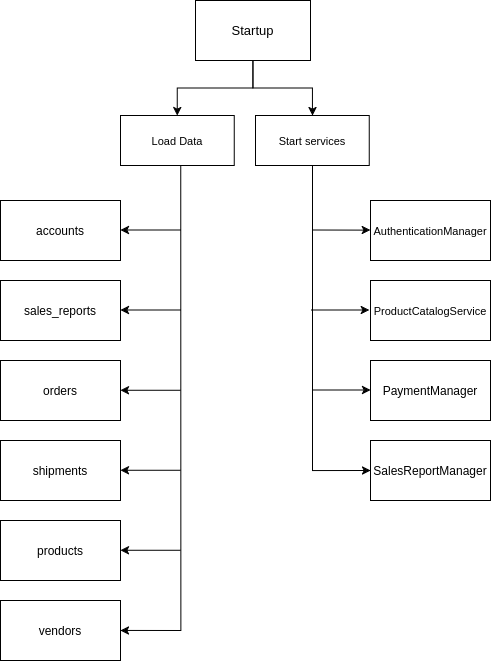

The diagram above was exported from draw.io. Its source (the exported page's mxGraphModel, read from the mxfile embedded in the PNG):
<mxGraphModel dx="1475" dy="973" grid="1" gridSize="10" guides="1" tooltips="1" connect="1" arrows="1" fold="1" page="1" pageScale="1" pageWidth="850" pageHeight="1100" math="0" shadow="0">
  <root>
    <mxCell id="0" />
    <mxCell id="1" parent="0" />
    <mxCell id="b-fcAsXe03iZVn4cq10w-4" value="" style="edgeStyle=orthogonalEdgeStyle;rounded=0;orthogonalLoop=1;jettySize=auto;html=1;" parent="1" source="b-fcAsXe03iZVn4cq10w-1" target="b-fcAsXe03iZVn4cq10w-2" edge="1">
      <mxGeometry relative="1" as="geometry" />
    </mxCell>
    <mxCell id="b-fcAsXe03iZVn4cq10w-26" style="edgeStyle=orthogonalEdgeStyle;rounded=0;orthogonalLoop=1;jettySize=auto;html=1;" parent="1" source="b-fcAsXe03iZVn4cq10w-1" target="b-fcAsXe03iZVn4cq10w-17" edge="1">
      <mxGeometry relative="1" as="geometry" />
    </mxCell>
    <mxCell id="b-fcAsXe03iZVn4cq10w-1" value="&lt;div&gt;&lt;font style=&quot;font-size: 13px;&quot;&gt;&lt;span id=&quot;docs-internal-guid-29611037-7fff-249a-b8e1-f63055fb0464&quot; style=&quot;font-family: Arial, sans-serif; color: rgb(0, 0, 0); background-color: transparent; font-weight: 400; font-style: normal; font-variant: normal; text-decoration: none; vertical-align: baseline; white-space: pre-wrap;&quot;&gt;Startup&lt;/span&gt;&lt;/font&gt;&lt;/div&gt;" style="rounded=0;whiteSpace=wrap;html=1;" parent="1" vertex="1">
      <mxGeometry x="365" y="100" width="115" height="60" as="geometry" />
    </mxCell>
    <mxCell id="b-fcAsXe03iZVn4cq10w-10" style="edgeStyle=orthogonalEdgeStyle;rounded=0;orthogonalLoop=1;jettySize=auto;html=1;entryX=0;entryY=0.5;entryDx=0;entryDy=0;" parent="1" source="b-fcAsXe03iZVn4cq10w-2" target="b-fcAsXe03iZVn4cq10w-9" edge="1">
      <mxGeometry relative="1" as="geometry">
        <mxPoint x="481.875" y="660" as="targetPoint" />
        <Array as="points">
          <mxPoint x="482" y="570" />
        </Array>
      </mxGeometry>
    </mxCell>
    <mxCell id="b-fcAsXe03iZVn4cq10w-2" value="&lt;div&gt;&lt;font style=&quot;font-size: 11px;&quot;&gt;&lt;span id=&quot;docs-internal-guid-29611037-7fff-249a-b8e1-f63055fb0464&quot; style=&quot;font-family: Arial, sans-serif; color: rgb(0, 0, 0); background-color: transparent; font-weight: 400; font-style: normal; font-variant: normal; text-decoration: none; vertical-align: baseline; white-space: pre-wrap;&quot;&gt;Start services&lt;/span&gt;&lt;/font&gt;&lt;/div&gt;" style="rounded=0;whiteSpace=wrap;html=1;" parent="1" vertex="1">
      <mxGeometry x="425" y="215" width="113.75" height="50" as="geometry" />
    </mxCell>
    <mxCell id="b-fcAsXe03iZVn4cq10w-5" value="&lt;div&gt;&lt;font style=&quot;font-size: 11px;&quot;&gt;&lt;span id=&quot;docs-internal-guid-f2aa2969-7fff-fbcd-5fb4-baf2c801ebc9&quot; style=&quot;font-family: Arial, sans-serif; color: rgb(0, 0, 0); background-color: transparent; font-weight: 400; font-style: normal; font-variant: normal; text-decoration: none; vertical-align: baseline; white-space: pre-wrap;&quot;&gt;AuthenticationManager&lt;/span&gt;&lt;/font&gt;&lt;/div&gt;" style="rounded=0;whiteSpace=wrap;html=1;" parent="1" vertex="1">
      <mxGeometry x="540" y="300" width="120" height="60" as="geometry" />
    </mxCell>
    <mxCell id="b-fcAsXe03iZVn4cq10w-6" value="&lt;div&gt;&lt;font style=&quot;font-size: 11px;&quot;&gt;&lt;span id=&quot;docs-internal-guid-29611037-7fff-249a-b8e1-f63055fb0464&quot; style=&quot;font-family: Arial, sans-serif; color: rgb(0, 0, 0); background-color: transparent; font-weight: 400; font-style: normal; font-variant: normal; text-decoration: none; vertical-align: baseline; white-space: pre-wrap;&quot;&gt;ProductCatalogService&lt;/span&gt;&lt;/font&gt;&lt;/div&gt;" style="rounded=0;whiteSpace=wrap;html=1;" parent="1" vertex="1">
      <mxGeometry x="540" y="380" width="120" height="60" as="geometry" />
    </mxCell>
    <mxCell id="b-fcAsXe03iZVn4cq10w-7" value="&lt;div&gt;&lt;font&gt;&lt;span id=&quot;docs-internal-guid-2157bddf-7fff-4cda-fe63-cda0a7237a28&quot; style=&quot;font-family: Arial, sans-serif; color: rgb(0, 0, 0); background-color: transparent; font-weight: 400; font-style: normal; font-variant: normal; text-decoration: none; vertical-align: baseline; white-space: pre-wrap;&quot;&gt;PaymentManager&lt;/span&gt;&lt;/font&gt;&lt;/div&gt;" style="rounded=0;whiteSpace=wrap;html=1;" parent="1" vertex="1">
      <mxGeometry x="540" y="460" width="120" height="60" as="geometry" />
    </mxCell>
    <mxCell id="b-fcAsXe03iZVn4cq10w-9" value="&lt;font&gt;&lt;span id=&quot;docs-internal-guid-c150538a-7fff-83f4-3e70-39c106a3e81a&quot; style=&quot;font-family: Arial, sans-serif; color: rgb(0, 0, 0); background-color: transparent; font-weight: 400; font-style: normal; font-variant: normal; text-decoration: none; vertical-align: baseline; white-space: pre-wrap;&quot;&gt;SalesReportManager&lt;/span&gt;&lt;/font&gt;" style="rounded=0;whiteSpace=wrap;html=1;" parent="1" vertex="1">
      <mxGeometry x="540" y="540" width="120" height="60" as="geometry" />
    </mxCell>
    <mxCell id="b-fcAsXe03iZVn4cq10w-11" value="" style="endArrow=classic;html=1;rounded=0;entryX=-0.014;entryY=0.619;entryDx=0;entryDy=0;entryPerimeter=0;" parent="1" edge="1">
      <mxGeometry width="50" height="50" relative="1" as="geometry">
        <mxPoint x="481.68" y="329.5" as="sourcePoint" />
        <mxPoint x="539.9999999999999" y="329.6400000000001" as="targetPoint" />
      </mxGeometry>
    </mxCell>
    <mxCell id="b-fcAsXe03iZVn4cq10w-13" value="" style="endArrow=classic;html=1;rounded=0;entryX=-0.014;entryY=0.619;entryDx=0;entryDy=0;entryPerimeter=0;" parent="1" edge="1">
      <mxGeometry width="50" height="50" relative="1" as="geometry">
        <mxPoint x="480.75" y="409.5" as="sourcePoint" />
        <mxPoint x="538.75" y="409.5" as="targetPoint" />
      </mxGeometry>
    </mxCell>
    <mxCell id="b-fcAsXe03iZVn4cq10w-14" value="" style="endArrow=classic;html=1;rounded=0;entryX=-0.014;entryY=0.619;entryDx=0;entryDy=0;entryPerimeter=0;" parent="1" edge="1">
      <mxGeometry width="50" height="50" relative="1" as="geometry">
        <mxPoint x="482" y="489.5" as="sourcePoint" />
        <mxPoint x="540" y="489.5" as="targetPoint" />
      </mxGeometry>
    </mxCell>
    <mxCell id="b-fcAsXe03iZVn4cq10w-23" style="edgeStyle=orthogonalEdgeStyle;rounded=0;orthogonalLoop=1;jettySize=auto;html=1;entryX=1;entryY=0.5;entryDx=0;entryDy=0;exitX=0.531;exitY=0.996;exitDx=0;exitDy=0;exitPerimeter=0;" parent="1" source="b-fcAsXe03iZVn4cq10w-17" target="nk6sgdTab_wRjYEzXu5p-3" edge="1">
      <mxGeometry relative="1" as="geometry">
        <mxPoint x="350" y="730" as="targetPoint" />
        <mxPoint x="406.9000000000001" y="265" as="sourcePoint" />
        <Array as="points">
          <mxPoint x="350" y="730" />
        </Array>
      </mxGeometry>
    </mxCell>
    <mxCell id="b-fcAsXe03iZVn4cq10w-17" value="&lt;div&gt;&lt;font style=&quot;font-size: 11px;&quot;&gt;&lt;span id=&quot;docs-internal-guid-29611037-7fff-249a-b8e1-f63055fb0464&quot; style=&quot;font-family: Arial, sans-serif; color: rgb(0, 0, 0); background-color: transparent; font-weight: 400; font-style: normal; font-variant: normal; text-decoration: none; vertical-align: baseline; white-space: pre-wrap;&quot;&gt;Load Data&lt;/span&gt;&lt;/font&gt;&lt;/div&gt;" style="rounded=0;whiteSpace=wrap;html=1;" parent="1" vertex="1">
      <mxGeometry x="290" y="215" width="113.75" height="50" as="geometry" />
    </mxCell>
    <mxCell id="b-fcAsXe03iZVn4cq10w-19" value="&lt;font&gt;&lt;span id=&quot;docs-internal-guid-f2aa2969-7fff-fbcd-5fb4-baf2c801ebc9&quot; style=&quot;font-family: Arial, sans-serif; color: rgb(0, 0, 0); background-color: transparent; font-weight: 400; font-style: normal; font-variant: normal; text-decoration: none; vertical-align: baseline; white-space: pre-wrap;&quot;&gt;accounts&lt;/span&gt;&lt;/font&gt;" style="rounded=0;whiteSpace=wrap;html=1;" parent="1" vertex="1">
      <mxGeometry x="170" y="300" width="120" height="60" as="geometry" />
    </mxCell>
    <mxCell id="b-fcAsXe03iZVn4cq10w-21" value="&lt;font&gt;&lt;span id=&quot;docs-internal-guid-f2aa2969-7fff-fbcd-5fb4-baf2c801ebc9&quot; style=&quot;font-family: Arial, sans-serif; color: rgb(0, 0, 0); background-color: transparent; font-weight: 400; font-style: normal; font-variant: normal; text-decoration: none; vertical-align: baseline; white-space: pre-wrap;&quot;&gt;sales_reports&lt;/span&gt;&lt;/font&gt;" style="rounded=0;whiteSpace=wrap;html=1;" parent="1" vertex="1">
      <mxGeometry x="170" y="380" width="120" height="60" as="geometry" />
    </mxCell>
    <mxCell id="b-fcAsXe03iZVn4cq10w-22" value="&lt;font&gt;&lt;span id=&quot;docs-internal-guid-f2aa2969-7fff-fbcd-5fb4-baf2c801ebc9&quot; style=&quot;font-family: Arial, sans-serif; color: rgb(0, 0, 0); background-color: transparent; font-weight: 400; font-style: normal; font-variant: normal; text-decoration: none; vertical-align: baseline; white-space: pre-wrap;&quot;&gt;orders&lt;/span&gt;&lt;/font&gt;" style="rounded=0;whiteSpace=wrap;html=1;" parent="1" vertex="1">
      <mxGeometry x="170" y="460" width="120" height="60" as="geometry" />
    </mxCell>
    <mxCell id="b-fcAsXe03iZVn4cq10w-24" value="" style="endArrow=classic;html=1;rounded=0;entryX=1;entryY=1;entryDx=0;entryDy=0;" parent="1" edge="1">
      <mxGeometry width="50" height="50" relative="1" as="geometry">
        <mxPoint x="350" y="409.5" as="sourcePoint" />
        <mxPoint x="290" y="409.5" as="targetPoint" />
      </mxGeometry>
    </mxCell>
    <mxCell id="b-fcAsXe03iZVn4cq10w-25" value="" style="endArrow=classic;html=1;rounded=0;entryX=1;entryY=1;entryDx=0;entryDy=0;" parent="1" edge="1">
      <mxGeometry width="50" height="50" relative="1" as="geometry">
        <mxPoint x="350" y="329.5" as="sourcePoint" />
        <mxPoint x="290" y="329.5" as="targetPoint" />
      </mxGeometry>
    </mxCell>
    <mxCell id="nk6sgdTab_wRjYEzXu5p-1" value="&lt;font&gt;&lt;span id=&quot;docs-internal-guid-f2aa2969-7fff-fbcd-5fb4-baf2c801ebc9&quot; style=&quot;font-family: Arial, sans-serif; color: rgb(0, 0, 0); background-color: transparent; font-weight: 400; font-style: normal; font-variant: normal; text-decoration: none; vertical-align: baseline; white-space: pre-wrap;&quot;&gt;shipments&lt;/span&gt;&lt;/font&gt;" style="rounded=0;whiteSpace=wrap;html=1;" vertex="1" parent="1">
      <mxGeometry x="170" y="540" width="120" height="60" as="geometry" />
    </mxCell>
    <mxCell id="nk6sgdTab_wRjYEzXu5p-2" value="&lt;font&gt;&lt;span id=&quot;docs-internal-guid-f2aa2969-7fff-fbcd-5fb4-baf2c801ebc9&quot; style=&quot;font-family: Arial, sans-serif; color: rgb(0, 0, 0); background-color: transparent; font-weight: 400; font-style: normal; font-variant: normal; text-decoration: none; vertical-align: baseline; white-space: pre-wrap;&quot;&gt;products&lt;/span&gt;&lt;/font&gt;" style="rounded=0;whiteSpace=wrap;html=1;" vertex="1" parent="1">
      <mxGeometry x="170" y="620" width="120" height="60" as="geometry" />
    </mxCell>
    <mxCell id="nk6sgdTab_wRjYEzXu5p-3" value="&lt;font&gt;&lt;span id=&quot;docs-internal-guid-f2aa2969-7fff-fbcd-5fb4-baf2c801ebc9&quot; style=&quot;font-family: Arial, sans-serif; color: rgb(0, 0, 0); background-color: transparent; font-weight: 400; font-style: normal; font-variant: normal; text-decoration: none; vertical-align: baseline; white-space: pre-wrap;&quot;&gt;vendors&lt;/span&gt;&lt;/font&gt;" style="rounded=0;whiteSpace=wrap;html=1;" vertex="1" parent="1">
      <mxGeometry x="170" y="700" width="120" height="60" as="geometry" />
    </mxCell>
    <mxCell id="nk6sgdTab_wRjYEzXu5p-6" value="" style="endArrow=classic;html=1;rounded=0;entryX=1;entryY=1;entryDx=0;entryDy=0;" edge="1" parent="1">
      <mxGeometry width="50" height="50" relative="1" as="geometry">
        <mxPoint x="350" y="489.77" as="sourcePoint" />
        <mxPoint x="290" y="489.77" as="targetPoint" />
      </mxGeometry>
    </mxCell>
    <mxCell id="nk6sgdTab_wRjYEzXu5p-7" value="" style="endArrow=classic;html=1;rounded=0;entryX=1;entryY=1;entryDx=0;entryDy=0;" edge="1" parent="1">
      <mxGeometry width="50" height="50" relative="1" as="geometry">
        <mxPoint x="350" y="569.77" as="sourcePoint" />
        <mxPoint x="290" y="569.77" as="targetPoint" />
      </mxGeometry>
    </mxCell>
    <mxCell id="nk6sgdTab_wRjYEzXu5p-8" value="" style="endArrow=classic;html=1;rounded=0;entryX=1;entryY=1;entryDx=0;entryDy=0;" edge="1" parent="1">
      <mxGeometry width="50" height="50" relative="1" as="geometry">
        <mxPoint x="350" y="649.77" as="sourcePoint" />
        <mxPoint x="290" y="649.77" as="targetPoint" />
      </mxGeometry>
    </mxCell>
  </root>
</mxGraphModel>